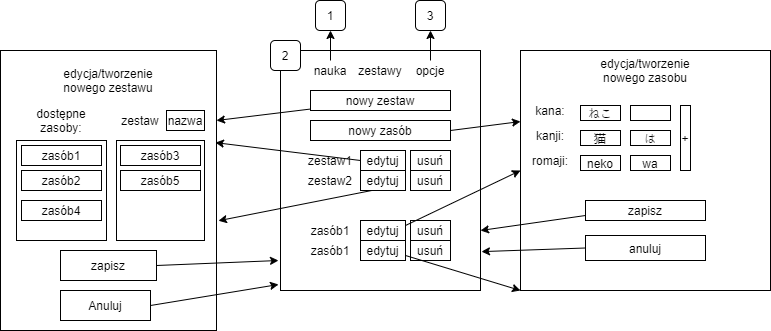

The diagram above was exported from draw.io. Its source (the exported page's mxGraphModel, read from the mxfile embedded in the PNG):
<mxGraphModel dx="1913" dy="806" grid="1" gridSize="10" guides="1" tooltips="1" connect="1" arrows="1" fold="1" page="1" pageScale="1" pageWidth="827" pageHeight="1169" math="0" shadow="0">
  <root>
    <mxCell id="0" />
    <mxCell id="1" parent="0" />
    <mxCell id="OAzI54vOL3kCAp6msxmf-1" value="" style="rounded=0;whiteSpace=wrap;html=1;" vertex="1" parent="1">
      <mxGeometry x="30" y="220" width="200" height="240" as="geometry" />
    </mxCell>
    <mxCell id="OAzI54vOL3kCAp6msxmf-2" value="nauka" style="text;html=1;strokeColor=none;fillColor=none;align=center;verticalAlign=middle;whiteSpace=wrap;rounded=0;" vertex="1" parent="1">
      <mxGeometry x="60" y="230" width="40" height="20" as="geometry" />
    </mxCell>
    <mxCell id="OAzI54vOL3kCAp6msxmf-4" value="zestawy" style="text;html=1;strokeColor=none;fillColor=none;align=center;verticalAlign=middle;whiteSpace=wrap;rounded=0;" vertex="1" parent="1">
      <mxGeometry x="110" y="230" width="40" height="20" as="geometry" />
    </mxCell>
    <mxCell id="OAzI54vOL3kCAp6msxmf-5" value="opcje" style="text;html=1;strokeColor=none;fillColor=none;align=center;verticalAlign=middle;whiteSpace=wrap;rounded=0;" vertex="1" parent="1">
      <mxGeometry x="160" y="230" width="40" height="20" as="geometry" />
    </mxCell>
    <mxCell id="OAzI54vOL3kCAp6msxmf-6" value="2" style="rounded=1;whiteSpace=wrap;html=1;" vertex="1" parent="1">
      <mxGeometry x="20" y="210" width="30" height="30" as="geometry" />
    </mxCell>
    <mxCell id="OAzI54vOL3kCAp6msxmf-10" value="1" style="rounded=1;whiteSpace=wrap;html=1;" vertex="1" parent="1">
      <mxGeometry x="65" y="170" width="30" height="30" as="geometry" />
    </mxCell>
    <mxCell id="OAzI54vOL3kCAp6msxmf-12" value="3" style="rounded=1;whiteSpace=wrap;html=1;" vertex="1" parent="1">
      <mxGeometry x="165" y="170" width="30" height="30" as="geometry" />
    </mxCell>
    <mxCell id="OAzI54vOL3kCAp6msxmf-13" value="" style="endArrow=classic;html=1;exitX=0.5;exitY=0;exitDx=0;exitDy=0;entryX=0.5;entryY=1;entryDx=0;entryDy=0;" edge="1" parent="1" source="OAzI54vOL3kCAp6msxmf-2" target="OAzI54vOL3kCAp6msxmf-10">
      <mxGeometry width="50" height="50" relative="1" as="geometry">
        <mxPoint x="70" y="120" as="sourcePoint" />
        <mxPoint x="120" y="70" as="targetPoint" />
      </mxGeometry>
    </mxCell>
    <mxCell id="OAzI54vOL3kCAp6msxmf-14" value="" style="endArrow=classic;html=1;exitX=0.5;exitY=0;exitDx=0;exitDy=0;entryX=0.5;entryY=1;entryDx=0;entryDy=0;" edge="1" parent="1" source="OAzI54vOL3kCAp6msxmf-5" target="OAzI54vOL3kCAp6msxmf-12">
      <mxGeometry width="50" height="50" relative="1" as="geometry">
        <mxPoint x="160" y="140" as="sourcePoint" />
        <mxPoint x="210" y="90" as="targetPoint" />
      </mxGeometry>
    </mxCell>
    <mxCell id="OAzI54vOL3kCAp6msxmf-15" value="nowy zestaw" style="rounded=0;whiteSpace=wrap;html=1;" vertex="1" parent="1">
      <mxGeometry x="60" y="260" width="140" height="20" as="geometry" />
    </mxCell>
    <mxCell id="OAzI54vOL3kCAp6msxmf-16" value="nowy zasób" style="rounded=0;whiteSpace=wrap;html=1;" vertex="1" parent="1">
      <mxGeometry x="60" y="290" width="140" height="20" as="geometry" />
    </mxCell>
    <mxCell id="OAzI54vOL3kCAp6msxmf-19" value="usuń" style="rounded=0;whiteSpace=wrap;html=1;" vertex="1" parent="1">
      <mxGeometry x="160" y="320" width="40" height="20" as="geometry" />
    </mxCell>
    <mxCell id="OAzI54vOL3kCAp6msxmf-20" value="edytuj" style="rounded=0;whiteSpace=wrap;html=1;" vertex="1" parent="1">
      <mxGeometry x="110" y="320" width="45" height="20" as="geometry" />
    </mxCell>
    <mxCell id="OAzI54vOL3kCAp6msxmf-21" value="zestaw1" style="text;html=1;strokeColor=none;fillColor=none;align=center;verticalAlign=middle;whiteSpace=wrap;rounded=0;" vertex="1" parent="1">
      <mxGeometry x="50" y="320" width="60" height="20" as="geometry" />
    </mxCell>
    <mxCell id="OAzI54vOL3kCAp6msxmf-22" value="zestaw2" style="text;html=1;strokeColor=none;fillColor=none;align=center;verticalAlign=middle;whiteSpace=wrap;rounded=0;" vertex="1" parent="1">
      <mxGeometry x="50" y="340" width="60" height="20" as="geometry" />
    </mxCell>
    <mxCell id="OAzI54vOL3kCAp6msxmf-23" value="edytuj" style="rounded=0;whiteSpace=wrap;html=1;" vertex="1" parent="1">
      <mxGeometry x="110" y="340" width="45" height="20" as="geometry" />
    </mxCell>
    <mxCell id="OAzI54vOL3kCAp6msxmf-24" value="usuń" style="rounded=0;whiteSpace=wrap;html=1;" vertex="1" parent="1">
      <mxGeometry x="160" y="340" width="40" height="20" as="geometry" />
    </mxCell>
    <mxCell id="OAzI54vOL3kCAp6msxmf-27" value="zasób1" style="text;html=1;strokeColor=none;fillColor=none;align=center;verticalAlign=middle;whiteSpace=wrap;rounded=0;" vertex="1" parent="1">
      <mxGeometry x="60" y="390" width="40" height="20" as="geometry" />
    </mxCell>
    <mxCell id="OAzI54vOL3kCAp6msxmf-28" value="zasób1" style="text;html=1;strokeColor=none;fillColor=none;align=center;verticalAlign=middle;whiteSpace=wrap;rounded=0;" vertex="1" parent="1">
      <mxGeometry x="60" y="410" width="40" height="20" as="geometry" />
    </mxCell>
    <mxCell id="OAzI54vOL3kCAp6msxmf-29" value="edytuj" style="rounded=0;whiteSpace=wrap;html=1;" vertex="1" parent="1">
      <mxGeometry x="110" y="390" width="45" height="20" as="geometry" />
    </mxCell>
    <mxCell id="OAzI54vOL3kCAp6msxmf-31" value="usuń" style="rounded=0;whiteSpace=wrap;html=1;" vertex="1" parent="1">
      <mxGeometry x="160" y="390" width="40" height="20" as="geometry" />
    </mxCell>
    <mxCell id="OAzI54vOL3kCAp6msxmf-34" value="usuń" style="rounded=0;whiteSpace=wrap;html=1;" vertex="1" parent="1">
      <mxGeometry x="160" y="410" width="40" height="20" as="geometry" />
    </mxCell>
    <mxCell id="OAzI54vOL3kCAp6msxmf-35" value="edytuj" style="rounded=0;whiteSpace=wrap;html=1;" vertex="1" parent="1">
      <mxGeometry x="110" y="410" width="45" height="20" as="geometry" />
    </mxCell>
    <mxCell id="OAzI54vOL3kCAp6msxmf-36" value="" style="rounded=0;whiteSpace=wrap;html=1;" vertex="1" parent="1">
      <mxGeometry x="-250" y="220" width="216" height="280" as="geometry" />
    </mxCell>
    <mxCell id="OAzI54vOL3kCAp6msxmf-37" value="edycja/tworzenie nowego zestawu" style="text;html=1;strokeColor=none;fillColor=none;align=center;verticalAlign=middle;whiteSpace=wrap;rounded=0;" vertex="1" parent="1">
      <mxGeometry x="-162" y="240" width="40" height="20" as="geometry" />
    </mxCell>
    <mxCell id="OAzI54vOL3kCAp6msxmf-38" value="" style="rounded=0;whiteSpace=wrap;html=1;" vertex="1" parent="1">
      <mxGeometry x="-234" y="310" width="90" height="100" as="geometry" />
    </mxCell>
    <mxCell id="OAzI54vOL3kCAp6msxmf-39" value="" style="rounded=0;whiteSpace=wrap;html=1;" vertex="1" parent="1">
      <mxGeometry x="-134" y="310" width="88" height="100" as="geometry" />
    </mxCell>
    <mxCell id="OAzI54vOL3kCAp6msxmf-40" value="dostępne zasoby:" style="text;html=1;strokeColor=none;fillColor=none;align=center;verticalAlign=middle;whiteSpace=wrap;rounded=0;" vertex="1" parent="1">
      <mxGeometry x="-224" y="280" width="70" height="20" as="geometry" />
    </mxCell>
    <mxCell id="OAzI54vOL3kCAp6msxmf-41" value="zestaw" style="text;html=1;strokeColor=none;fillColor=none;align=center;verticalAlign=middle;whiteSpace=wrap;rounded=0;" vertex="1" parent="1">
      <mxGeometry x="-130" y="280" width="40" height="20" as="geometry" />
    </mxCell>
    <mxCell id="OAzI54vOL3kCAp6msxmf-42" value="nazwa" style="rounded=0;whiteSpace=wrap;html=1;" vertex="1" parent="1">
      <mxGeometry x="-84" y="280" width="38" height="20" as="geometry" />
    </mxCell>
    <mxCell id="OAzI54vOL3kCAp6msxmf-43" value="zasób1" style="rounded=0;whiteSpace=wrap;html=1;" vertex="1" parent="1">
      <mxGeometry x="-229" y="315" width="80" height="20" as="geometry" />
    </mxCell>
    <mxCell id="OAzI54vOL3kCAp6msxmf-44" value="zasób2" style="rounded=0;whiteSpace=wrap;html=1;" vertex="1" parent="1">
      <mxGeometry x="-229" y="340" width="80" height="20" as="geometry" />
    </mxCell>
    <mxCell id="OAzI54vOL3kCAp6msxmf-45" value="zasób4" style="rounded=0;whiteSpace=wrap;html=1;" vertex="1" parent="1">
      <mxGeometry x="-229" y="370" width="80" height="20" as="geometry" />
    </mxCell>
    <mxCell id="OAzI54vOL3kCAp6msxmf-46" value="zasób3" style="rounded=0;whiteSpace=wrap;html=1;" vertex="1" parent="1">
      <mxGeometry x="-130" y="315" width="80" height="20" as="geometry" />
    </mxCell>
    <mxCell id="OAzI54vOL3kCAp6msxmf-47" value="zasób5" style="rounded=0;whiteSpace=wrap;html=1;" vertex="1" parent="1">
      <mxGeometry x="-130" y="340" width="80" height="20" as="geometry" />
    </mxCell>
    <mxCell id="OAzI54vOL3kCAp6msxmf-48" value="zapisz" style="rounded=0;whiteSpace=wrap;html=1;" vertex="1" parent="1">
      <mxGeometry x="-190" y="420" width="96" height="30" as="geometry" />
    </mxCell>
    <mxCell id="OAzI54vOL3kCAp6msxmf-49" value="" style="endArrow=classic;html=1;entryX=1;entryY=0.25;entryDx=0;entryDy=0;" edge="1" parent="1" source="OAzI54vOL3kCAp6msxmf-15" target="OAzI54vOL3kCAp6msxmf-36">
      <mxGeometry width="50" height="50" relative="1" as="geometry">
        <mxPoint x="310" y="190" as="sourcePoint" />
        <mxPoint x="-10" y="250" as="targetPoint" />
      </mxGeometry>
    </mxCell>
    <mxCell id="OAzI54vOL3kCAp6msxmf-50" value="" style="endArrow=classic;html=1;exitX=1;exitY=0.5;exitDx=0;exitDy=0;entryX=0.995;entryY=0.329;entryDx=0;entryDy=0;entryPerimeter=0;" edge="1" parent="1" source="OAzI54vOL3kCAp6msxmf-21" target="OAzI54vOL3kCAp6msxmf-36">
      <mxGeometry width="50" height="50" relative="1" as="geometry">
        <mxPoint x="240" y="370" as="sourcePoint" />
        <mxPoint x="-10" y="320" as="targetPoint" />
      </mxGeometry>
    </mxCell>
    <mxCell id="OAzI54vOL3kCAp6msxmf-51" value="" style="endArrow=classic;html=1;exitX=0.25;exitY=1;exitDx=0;exitDy=0;entryX=1.009;entryY=0.608;entryDx=0;entryDy=0;entryPerimeter=0;" edge="1" parent="1" source="OAzI54vOL3kCAp6msxmf-23" target="OAzI54vOL3kCAp6msxmf-36">
      <mxGeometry width="50" height="50" relative="1" as="geometry">
        <mxPoint x="10" y="360" as="sourcePoint" />
        <mxPoint x="-30" y="380" as="targetPoint" />
      </mxGeometry>
    </mxCell>
    <mxCell id="OAzI54vOL3kCAp6msxmf-52" value="" style="rounded=0;whiteSpace=wrap;html=1;" vertex="1" parent="1">
      <mxGeometry x="270" y="220" width="250" height="240" as="geometry" />
    </mxCell>
    <mxCell id="OAzI54vOL3kCAp6msxmf-53" value="" style="endArrow=classic;html=1;exitX=1;exitY=0.5;exitDx=0;exitDy=0;entryX=-0.01;entryY=0.875;entryDx=0;entryDy=0;entryPerimeter=0;" edge="1" parent="1" source="OAzI54vOL3kCAp6msxmf-48" target="OAzI54vOL3kCAp6msxmf-1">
      <mxGeometry width="50" height="50" relative="1" as="geometry">
        <mxPoint x="-10" y="570" as="sourcePoint" />
        <mxPoint x="40" y="520" as="targetPoint" />
      </mxGeometry>
    </mxCell>
    <mxCell id="OAzI54vOL3kCAp6msxmf-54" value="Anuluj" style="rounded=0;whiteSpace=wrap;html=1;" vertex="1" parent="1">
      <mxGeometry x="-190" y="460" width="90" height="30" as="geometry" />
    </mxCell>
    <mxCell id="OAzI54vOL3kCAp6msxmf-55" value="" style="endArrow=classic;html=1;exitX=1;exitY=0.5;exitDx=0;exitDy=0;entryX=-0.01;entryY=0.975;entryDx=0;entryDy=0;entryPerimeter=0;" edge="1" parent="1" source="OAzI54vOL3kCAp6msxmf-54" target="OAzI54vOL3kCAp6msxmf-1">
      <mxGeometry width="50" height="50" relative="1" as="geometry">
        <mxPoint x="10" y="570" as="sourcePoint" />
        <mxPoint x="60" y="520" as="targetPoint" />
      </mxGeometry>
    </mxCell>
    <mxCell id="OAzI54vOL3kCAp6msxmf-57" value="edycja/tworzenie nowego zasobu" style="text;html=1;strokeColor=none;fillColor=none;align=center;verticalAlign=middle;whiteSpace=wrap;rounded=0;" vertex="1" parent="1">
      <mxGeometry x="375" y="230" width="40" height="20" as="geometry" />
    </mxCell>
    <mxCell id="OAzI54vOL3kCAp6msxmf-58" value="kana:" style="text;html=1;strokeColor=none;fillColor=none;align=center;verticalAlign=middle;whiteSpace=wrap;rounded=0;" vertex="1" parent="1">
      <mxGeometry x="280" y="270" width="40" height="20" as="geometry" />
    </mxCell>
    <mxCell id="OAzI54vOL3kCAp6msxmf-60" value="kanji:" style="text;html=1;strokeColor=none;fillColor=none;align=center;verticalAlign=middle;whiteSpace=wrap;rounded=0;" vertex="1" parent="1">
      <mxGeometry x="280" y="295" width="40" height="20" as="geometry" />
    </mxCell>
    <mxCell id="OAzI54vOL3kCAp6msxmf-61" value="romaji:" style="text;html=1;strokeColor=none;fillColor=none;align=center;verticalAlign=middle;whiteSpace=wrap;rounded=0;" vertex="1" parent="1">
      <mxGeometry x="280" y="320" width="40" height="20" as="geometry" />
    </mxCell>
    <mxCell id="OAzI54vOL3kCAp6msxmf-62" value="ねこ" style="rounded=0;whiteSpace=wrap;html=1;" vertex="1" parent="1">
      <mxGeometry x="330" y="275" width="40" height="15" as="geometry" />
    </mxCell>
    <mxCell id="OAzI54vOL3kCAp6msxmf-63" value="&lt;span class=&quot;lang-zh-char fldt-warianty&quot; lang=&quot;zh&quot;&gt;猫&lt;/span&gt;" style="rounded=0;whiteSpace=wrap;html=1;" vertex="1" parent="1">
      <mxGeometry x="330" y="300" width="40" height="15" as="geometry" />
    </mxCell>
    <mxCell id="OAzI54vOL3kCAp6msxmf-64" value="neko" style="rounded=0;whiteSpace=wrap;html=1;" vertex="1" parent="1">
      <mxGeometry x="330" y="325" width="40" height="15" as="geometry" />
    </mxCell>
    <mxCell id="OAzI54vOL3kCAp6msxmf-67" value="" style="rounded=0;whiteSpace=wrap;html=1;" vertex="1" parent="1">
      <mxGeometry x="380" y="275" width="40" height="15" as="geometry" />
    </mxCell>
    <mxCell id="OAzI54vOL3kCAp6msxmf-68" value="&lt;p&gt;&lt;font face=&quot;Lucida Sans Unicode&quot;&gt;は&lt;/font&gt;&lt;/p&gt;" style="rounded=0;whiteSpace=wrap;html=1;" vertex="1" parent="1">
      <mxGeometry x="380" y="300" width="40" height="15" as="geometry" />
    </mxCell>
    <mxCell id="OAzI54vOL3kCAp6msxmf-69" value="wa" style="rounded=0;whiteSpace=wrap;html=1;" vertex="1" parent="1">
      <mxGeometry x="380" y="325" width="40" height="15" as="geometry" />
    </mxCell>
    <mxCell id="OAzI54vOL3kCAp6msxmf-70" value="+" style="rounded=0;whiteSpace=wrap;html=1;" vertex="1" parent="1">
      <mxGeometry x="430" y="275" width="10" height="65" as="geometry" />
    </mxCell>
    <mxCell id="OAzI54vOL3kCAp6msxmf-71" value="zapisz" style="rounded=0;whiteSpace=wrap;html=1;" vertex="1" parent="1">
      <mxGeometry x="335" y="370" width="120" height="20" as="geometry" />
    </mxCell>
    <mxCell id="OAzI54vOL3kCAp6msxmf-72" value="anuluj" style="rounded=0;whiteSpace=wrap;html=1;" vertex="1" parent="1">
      <mxGeometry x="335" y="405" width="120" height="25" as="geometry" />
    </mxCell>
    <mxCell id="OAzI54vOL3kCAp6msxmf-73" value="" style="endArrow=classic;html=1;exitX=1;exitY=0.5;exitDx=0;exitDy=0;entryX=0;entryY=0.296;entryDx=0;entryDy=0;entryPerimeter=0;" edge="1" parent="1" source="OAzI54vOL3kCAp6msxmf-16" target="OAzI54vOL3kCAp6msxmf-52">
      <mxGeometry width="50" height="50" relative="1" as="geometry">
        <mxPoint x="360" y="610" as="sourcePoint" />
        <mxPoint x="410" y="560" as="targetPoint" />
      </mxGeometry>
    </mxCell>
    <mxCell id="OAzI54vOL3kCAp6msxmf-74" value="" style="endArrow=classic;html=1;exitX=1;exitY=0.25;exitDx=0;exitDy=0;entryX=0;entryY=0.5;entryDx=0;entryDy=0;" edge="1" parent="1" source="OAzI54vOL3kCAp6msxmf-29" target="OAzI54vOL3kCAp6msxmf-52">
      <mxGeometry width="50" height="50" relative="1" as="geometry">
        <mxPoint x="360" y="590" as="sourcePoint" />
        <mxPoint x="410" y="540" as="targetPoint" />
      </mxGeometry>
    </mxCell>
    <mxCell id="OAzI54vOL3kCAp6msxmf-75" value="" style="endArrow=classic;html=1;exitX=1;exitY=0.75;exitDx=0;exitDy=0;entryX=0;entryY=1;entryDx=0;entryDy=0;" edge="1" parent="1" source="OAzI54vOL3kCAp6msxmf-35" target="OAzI54vOL3kCAp6msxmf-52">
      <mxGeometry width="50" height="50" relative="1" as="geometry">
        <mxPoint x="290" y="610" as="sourcePoint" />
        <mxPoint x="340" y="560" as="targetPoint" />
      </mxGeometry>
    </mxCell>
    <mxCell id="OAzI54vOL3kCAp6msxmf-76" value="" style="endArrow=classic;html=1;exitX=0;exitY=0.75;exitDx=0;exitDy=0;entryX=1;entryY=0.75;entryDx=0;entryDy=0;" edge="1" parent="1" source="OAzI54vOL3kCAp6msxmf-71" target="OAzI54vOL3kCAp6msxmf-1">
      <mxGeometry width="50" height="50" relative="1" as="geometry">
        <mxPoint x="280" y="600" as="sourcePoint" />
        <mxPoint x="330" y="550" as="targetPoint" />
      </mxGeometry>
    </mxCell>
    <mxCell id="OAzI54vOL3kCAp6msxmf-77" value="" style="endArrow=classic;html=1;exitX=0;exitY=0.5;exitDx=0;exitDy=0;entryX=1.005;entryY=0.838;entryDx=0;entryDy=0;entryPerimeter=0;" edge="1" parent="1" source="OAzI54vOL3kCAp6msxmf-72" target="OAzI54vOL3kCAp6msxmf-1">
      <mxGeometry width="50" height="50" relative="1" as="geometry">
        <mxPoint x="260" y="560" as="sourcePoint" />
        <mxPoint x="310" y="510" as="targetPoint" />
      </mxGeometry>
    </mxCell>
  </root>
</mxGraphModel>